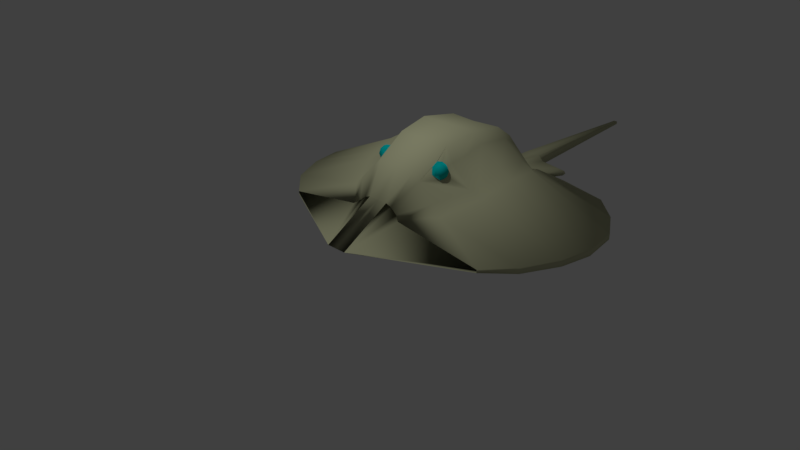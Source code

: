 # Source: Stingray_7_textured_material.blend  (saved by Blender 2.78.0; exported with 4.5.12 LTS)
import bpy
from mathutils import Matrix  # noqa: F401  (used for matrix-valued properties, if any)

bpy.ops.wm.read_factory_settings(use_empty=True)
scene = bpy.context.scene
scene.name = 'Scene'

# ---- collections
col_collection_1 = bpy.data.collections.new('Collection 1'); scene.collection.children.link(col_collection_1)

# ---- materials (node trees are filled in below, after node groups)
mat_material = bpy.data.materials.new('Material')
mat_material.alpha_threshold = 0.0
mat_material.use_transparent_shadow = False
mat_material.diffuse_color = (0.5133, 0.5225, 0.3293, 1.0)
mat_material.specular_color = (1.0, 0.9849, 0.9849)
mat_material.roughness = 0.5
mat_material_001 = bpy.data.materials.new('Material.001')
mat_material_001.alpha_threshold = 0.0
mat_material_001.use_transparent_shadow = False
mat_material_001.diffuse_color = (0.0, 0.5225, 0.516, 1.0)
mat_material_001.specular_color = (1.0, 0.9849, 0.9849)
mat_material_001.roughness = 0.5

# ---- material node trees

# ---- world
world_world = bpy.data.worlds.new('World'); scene.world = world_world
world_world.color = (0.05088, 0.05088, 0.05088)
world_world.use_sun_shadow = False
world_world.sun_shadow_jitter_overblur = 0.0
world_world.cycles.sampling_method = 'MANUAL'

# ---- cameras
cam_camera = bpy.data.cameras.new('Camera')
cam_camera.clip_end = 100.0
cam_camera.lens = 35.0
cam_camera.sensor_width = 32.0
cam_camera.sensor_height = 18.0
cam_camera.ortho_scale = 7.314
cam_camera.dof.focus_distance = 0.0
cam_camera.dof.aperture_fstop = 128.0

# ---- lights
light_lamp = bpy.data.lights.new('Lamp', 'POINT')
light_lamp.transmission_factor = 0.0
light_lamp.cutoff_distance = 30.0
light_lamp.energy = 100.0
light_lamp.shadow_buffer_clip_start = 1.001
light_lamp.shadow_soft_size = 0.1
light_lamp.shadow_maximum_resolution = 0.006
light_lamp.use_absolute_resolution = True

# ---- meshes
me_sphere = bpy.data.meshes.new('Sphere')
me_sphere.from_pydata([(-0.849, 0.3283, -1.11), (-1.203, 0.1212, 1.064), (-1.502, 0.2453, 0.7915), (-1.703, 0.3283, 0.3827), (-1.773, 0.3574, 6.799e-08), (-1.703, 0.3283, -0.4522), (-1.502, 0.2453, -0.7766), (-1.203, 0.1212, -1.045), (-0.849, 0.628, -0.7766), (-1.074, 0.3283, 1.103), (-1.12, 0.628, 0.7915), (-1.254, 0.8283, 0.3827), (-1.372, 0.8986, 7.415e-08), (-1.325, 0.8283, -0.4522), (-1.159, 0.628, -0.7766), (-0.9954, 0.3589, -1.208), (-0.849, 0.8283, -0.4522), (-0.849, 0.8986, 5.262e-08), (-0.849, 0.8283, 0.3827), (-0.849, 0.628, 0.7915), (-0.849, 0.3283, 1.064), (-0.849, 0.1212, 1.064), (-1.53, 0.3297, 0.6031), (-1.542, 0.3912, 0.6106), (-1.526, 0.444, 0.5948), (-1.503, 0.4663, 0.5712), (-1.455, 0.3512, 0.6265), (-1.468, 0.403, 0.6328), (-1.475, 0.444, 0.6161), (-1.475, 0.4663, 0.5827), (-1.423, 0.444, 0.5948), (-1.447, 0.4663, 0.5712), (-1.475, 0.4741, 0.5433), (-1.435, 0.4663, 0.5433), (-1.447, 0.4663, 0.5154), (-1.475, 0.444, 0.4705), (-1.475, 0.4663, 0.5039), (-1.557, 0.3507, 0.47), (-1.542, 0.4106, 0.476), (-1.526, 0.444, 0.4918), (-1.503, 0.4663, 0.5154), (-1.574, 0.3311, 0.5298), (-1.57, 0.3977, 0.5433), (-1.548, 0.444, 0.5433), (-1.514, 0.4663, 0.5433), (-0.8856, 1.336, 1.045), (-0.9153, 1.636, 0.7726), (-0.9222, 1.836, 0.3638), (-0.9257, 1.906, -0.01888), (-0.915, 1.836, -0.4711), (-0.928, 1.636, -0.7955), (-0.9523, 1.336, -1.064), (-0.849, 1.636, -0.7955), (-0.849, 1.906, -0.01888), (-0.849, 1.636, 0.7726), (-0.849, 1.336, -1.064), (-0.849, 1.836, 0.3638), (-0.849, 1.836, -0.4711), (-0.849, 1.336, 1.045), (-0.849, 0.1212, 1.064), (-0.849, 0.1212, 1.654), (-1.725, 0.3377, 0.2594), (-1.303, 0.8509, 0.2594), (-0.849, 0.8509, 0.2594), (-0.9233, 1.859, 0.2405), (-0.849, 1.859, 0.2405), (-1.399, 0.6863, -0.4522), (-1.463, 0.7449, 7.067e-08), (-1.307, 0.6628, 0.3827), (-1.228, 0.5193, 0.7915), (-1.116, 0.2695, 1.064), (-0.9626, 0.1972, -1.209), (-1.24, 0.5193, -0.7766), (-0.849, 0.2695, 1.064), (-1.355, 0.6817, 0.2594), (-1.598, 0.4328, -0.4522), (-1.53, 0.4093, 0.3827), (-1.18, 0.1883, 1.064), (-1.422, 0.3254, -0.7766), (-1.66, 0.4706, 6.706e-08), (-1.422, 0.3254, 0.7915), (-1.159, 0.1645, -1.045), (-0.849, 0.1645, 1.064), (-1.55, 0.4215, 0.2594), (-0.849, 0.3589, -1.273), (-0.9523, 0.724, -1.227), (-0.849, 0.724, -1.227), (-0.9954, 0.09582, -1.215), (-0.849, 0.09291, -1.28), (-0.9954, 0.1555, -1.213), (-0.849, 0.1564, -1.278), (-0.849, 0.3471, -1.275), (-0.849, 0.09291, -1.655), (-0.9954, 0.09582, -1.589), (-0.849, 0.1564, -1.653), (-0.9339, 0.1555, -1.587), (-0.849, 0.4708, -1.631), (-0.9057, 0.4046, -1.584), (-0.9257, 0.02277, -3.46), (-0.9603, 0.02345, -3.461), (-0.849, 0.4835, -1.557), (-0.849, 0.4314, -1.65), (-0.8847, 0.4622, -1.614), (-1.512, 0.3957, 0.449), (-1.469, 0.4307, 0.4662), (-1.429, 0.4512, 0.5103), (-1.416, 0.4485, 0.5408), (-1.407, 0.4342, 0.5915), (-1.438, 0.3817, 0.6136), (-1.536, 0.3345, 0.5482), (-0.849, -0.3283, -1.11), (-1.203, -0.1212, 1.064), (-1.502, -0.2453, 0.7915), (-1.703, -0.3283, 0.3827), (-1.773, -0.3574, 6.799e-08), (-1.703, -0.3283, -0.4522), (-1.502, -0.2453, -0.7766), (-1.203, -0.1212, -1.045), (-0.849, -0.628, -0.7766), (-1.074, -0.3283, 1.103), (-1.12, -0.628, 0.7915), (-1.254, -0.8283, 0.3827), (-1.372, -0.8986, 7.415e-08), (-1.325, -0.8283, -0.4522), (-1.159, -0.628, -0.7766), (-0.9954, -0.3589, -1.208), (-1.203, 0.0, -1.045), (-1.502, 0.0, -0.7766), (-1.703, 0.0, -0.4174), (-1.773, 0.0, 7.916e-08), (-1.703, 0.0, 0.3827), (-1.502, 0.0, 0.7915), (-1.203, 0.0, 1.064), (-0.849, -0.8283, -0.4522), (-0.849, -0.8986, 5.262e-08), (-0.849, -0.8283, 0.3827), (-0.849, -0.628, 0.7915), (-0.849, -0.3283, 1.064), (-0.849, -0.1212, 1.064), (-0.849, 0.0, 1.064), (-0.849, 0.0, -1.101), (-1.53, -0.3297, 0.6031), (-1.542, -0.3912, 0.6106), (-1.526, -0.444, 0.5948), (-1.503, -0.4663, 0.5712), (-1.455, -0.3512, 0.6265), (-1.468, -0.403, 0.6328), (-1.475, -0.444, 0.6161), (-1.475, -0.4663, 0.5827), (-1.423, -0.444, 0.5948), (-1.447, -0.4663, 0.5712), (-1.475, -0.4741, 0.5433), (-1.435, -0.4663, 0.5433), (-1.447, -0.4663, 0.5154), (-1.475, -0.444, 0.4705), (-1.475, -0.4663, 0.5039), (-1.557, -0.3507, 0.47), (-1.542, -0.4106, 0.476), (-1.526, -0.444, 0.4918), (-1.503, -0.4663, 0.5154), (-1.574, -0.3311, 0.5298), (-1.57, -0.3977, 0.5433), (-1.548, -0.444, 0.5433), (-1.514, -0.4663, 0.5433), (-0.8856, -1.336, 1.045), (-0.9153, -1.636, 0.7726), (-0.9222, -1.836, 0.3638), (-0.9257, -1.906, -0.01888), (-0.915, -1.836, -0.4711), (-0.928, -1.636, -0.7955), (-0.9523, -1.336, -1.064), (-0.849, -1.636, -0.7955), (-0.849, -1.906, -0.01888), (-0.849, -1.636, 0.7726), (-0.849, -1.336, -1.064), (-0.849, -1.836, 0.3638), (-0.849, -1.836, -0.4711), (-0.849, -1.336, 1.045), (-0.849, -0.1212, 1.064), (-0.849, 0.0, 1.064), (-1.203, 0.0, 1.064), (-0.849, -0.1212, 1.654), (-0.849, 0.0, 1.654), (-1.725, -0.3377, 0.2594), (-1.303, -0.8509, 0.2594), (-1.725, 0.0, 0.2594), (-0.849, -0.8509, 0.2594), (-0.9233, -1.859, 0.2405), (-0.849, -1.859, 0.2405), (-1.399, -0.6863, -0.4522), (-1.463, -0.7449, 7.067e-08), (-1.307, -0.6628, 0.3827), (-1.228, -0.5193, 0.7915), (-1.116, -0.2695, 1.064), (-0.9626, -0.1972, -1.209), (-1.24, -0.5193, -0.7766), (-0.849, -0.2695, 1.064), (-1.355, -0.6817, 0.2594), (-1.598, -0.4328, -0.4522), (-1.53, -0.4093, 0.3827), (-1.18, -0.1883, 1.064), (-1.422, -0.3254, -0.7766), (-1.66, -0.4706, 6.706e-08), (-1.422, -0.3254, 0.7915), (-1.159, -0.1645, -1.045), (-0.849, -0.1645, 1.064), (-1.55, -0.4215, 0.2594), (-0.849, -0.3589, -1.273), (-0.9523, -0.724, -1.227), (-0.849, -0.724, -1.227), (-0.9954, 0.0, -1.217), (-0.849, 0.0, -1.283), (-0.9954, -0.09582, -1.215), (-0.849, -0.09291, -1.28), (-0.9954, -0.1555, -1.213), (-0.849, -0.1564, -1.278), (-0.849, -0.3471, -1.275), (-0.9954, 0.0, -1.592), (-0.849, 0.0, -1.658), (-0.849, -0.09291, -1.655), (-0.9954, -0.09582, -1.589), (-0.849, -0.1564, -1.653), (-0.9339, -0.1555, -1.587), (-0.849, -0.4708, -1.631), (-0.9057, -0.4046, -1.584), (-0.9603, 0.0, -3.462), (-0.9257, 0.0, -3.461), (-0.9257, -0.02277, -3.46), (-0.9603, -0.02345, -3.461), (-0.849, -0.4835, -1.557), (-0.849, -0.4314, -1.65), (-0.8847, -0.4622, -1.614), (-1.512, -0.3957, 0.449), (-1.469, -0.4307, 0.4662), (-1.429, -0.4512, 0.5103), (-1.416, -0.4485, 0.5408), (-1.407, -0.4342, 0.5915), (-1.438, -0.3817, 0.6136), (-1.536, -0.3345, 0.5482), (-0.9626, 0.1972, -1.209), (-0.9954, 0.09582, -1.215), (-0.9954, 0.1555, -1.213), (-0.849, 0.3471, -1.275), (-0.9954, 0.0, -1.217), (-0.849, 0.3589, -1.273), (-0.849, 0.3471, -1.275)], [], [(126, 127, 6, 7), (128, 129, 4, 5), (130, 131, 2, 3), (127, 128, 5, 6), (185, 130, 3, 61), (131, 132, 1, 2), (66, 67, 12, 13), (68, 69, 10, 11), (72, 66, 13, 14), (74, 68, 11, 62), (69, 70, 9, 10), (71, 72, 14, 15), (1, 132, 180), (70, 73, 20, 9), (17, 16, 57, 53), (62, 11, 47, 64), (15, 51, 85), (19, 18, 56, 54), (11, 10, 46, 47), (10, 9, 45, 46), (42, 41, 22, 23), (32, 44, 25), (43, 42, 23, 24), (44, 43, 24, 25), (32, 25, 29), (24, 23, 27, 28), (25, 24, 28, 29), (23, 22, 26, 27), (29, 28, 30, 31), (32, 29, 31), (32, 31, 33), (32, 33, 34), (32, 34, 36), (36, 35, 39, 40), (32, 36, 40), (38, 37, 41, 42), (32, 40, 44), (39, 38, 42, 43), (40, 39, 43, 44), (47, 46, 54, 56), (49, 48, 53, 57), (51, 50, 52, 55), (46, 45, 58, 54), (64, 47, 56, 65), (50, 49, 57, 52), (13, 12, 48, 49), (8, 0, 55, 52), (9, 20, 58, 45), (14, 13, 49, 50), (20, 19, 54, 58), (15, 14, 50, 51), (63, 17, 53, 65), (16, 8, 52, 57), (179, 59, 1, 180), (21, 1, 59), (139, 21, 59, 179), (179, 59, 60, 182), (180, 182, 60, 1), (45, 58, 60), (60, 9, 45), (59, 21, 82, 73, 20, 58, 60), (18, 63, 65, 56), (48, 64, 65, 53), (12, 62, 64, 48), (67, 74, 62, 12), (129, 185, 61, 4), (79, 83, 74, 67), (77, 82, 73, 70), (81, 78, 72, 71), (80, 77, 70, 69), (83, 76, 68, 74), (78, 75, 66, 72), (76, 103, 104, 105, 106, 107, 108, 26, 80, 69, 68), (75, 79, 67, 66), (5, 4, 79, 75), (3, 2, 80, 26, 22, 41, 37, 103, 76), (6, 5, 75, 78), (61, 3, 76, 83), (2, 1, 77, 80), (7, 6, 78, 81), (1, 21, 82, 77), (4, 61, 83, 79), (70, 9, 60), (77, 70, 60), (77, 60, 1), (179, 140, 0, 8, 16, 17, 63, 18, 19, 20, 73, 82, 21, 59), (84, 15, 85, 86), (15, 84, 91, 71), (51, 55, 86, 85), (55, 0, 84, 86), (84, 0, 140, 211, 88, 90, 91), (7, 87, 210, 126), (71, 97, 95, 89), (81, 89, 87, 7), (87, 89, 95, 93), (210, 87, 93, 217), (71, 89, 81), (93, 92, 98, 99), (95, 94, 92, 93), (97, 102, 101, 94, 95), (90, 88, 92, 94), (88, 211, 218, 92), (91, 90, 94, 101, 96, 100), (71, 91, 100, 102, 97), (99, 98, 226, 225), (217, 93, 99, 225), (92, 218, 226, 98), (101, 102, 96), (102, 100, 96), (26, 108, 107, 106, 105, 104, 103), (39, 38, 103, 104), (39, 35, 104), (104, 35, 36, 34, 105), (105, 34, 33, 106), (33, 31, 107, 106), (31, 30, 107), (30, 28, 27, 108, 107), (108, 27, 26), (103, 38, 37), (103, 37, 109, 26), (109, 41, 37), (22, 41, 109, 26), (37, 41, 22, 26, 109), (126, 117, 116, 127), (128, 115, 114, 129), (130, 113, 112, 131), (127, 116, 115, 128), (185, 183, 113, 130), (131, 112, 111, 132), (189, 123, 122, 190), (191, 121, 120, 192), (195, 124, 123, 189), (197, 184, 121, 191), (192, 120, 119, 193), (194, 125, 124, 195), (111, 180, 132), (193, 119, 137, 196), (134, 172, 176, 133), (184, 187, 166, 121), (125, 208, 170), (136, 173, 175, 135), (121, 166, 165, 120), (120, 165, 164, 119), (161, 142, 141, 160), (151, 144, 163), (162, 143, 142, 161), (163, 144, 143, 162), (151, 148, 144), (143, 147, 146, 142), (144, 148, 147, 143), (142, 146, 145, 141), (148, 150, 149, 147), (151, 150, 148), (151, 152, 150), (151, 153, 152), (151, 155, 153), (155, 159, 158, 154), (151, 159, 155), (157, 161, 160, 156), (151, 163, 159), (158, 162, 161, 157), (159, 163, 162, 158), (166, 175, 173, 165), (168, 176, 172, 167), (170, 174, 171, 169), (165, 173, 177, 164), (187, 188, 175, 166), (169, 171, 176, 168), (123, 168, 167, 122), (118, 171, 174, 110), (119, 164, 177, 137), (124, 169, 168, 123), (137, 177, 173, 136), (125, 170, 169, 124), (186, 188, 172, 134), (133, 176, 171, 118), (179, 180, 111, 178), (138, 178, 111), (139, 179, 178, 138), (132, 180, 179, 139), (179, 182, 181, 178), (180, 111, 181, 182), (164, 181, 177), (181, 164, 119), (178, 181, 177, 137, 196, 205, 138), (135, 175, 188, 186), (167, 172, 188, 187), (122, 167, 187, 184), (190, 122, 184, 197), (129, 114, 183, 185), (202, 190, 197, 206), (200, 193, 196, 205), (204, 194, 195, 201), (203, 192, 193, 200), (206, 197, 191, 199), (201, 195, 189, 198), (199, 191, 192, 203, 145, 237, 236, 235, 234, 233, 232), (198, 189, 190, 202), (115, 198, 202, 114), (113, 199, 232, 156, 160, 141, 145, 203, 112), (116, 201, 198, 115), (183, 206, 199, 113), (112, 203, 200, 111), (117, 204, 201, 116), (111, 200, 205, 138), (114, 202, 206, 183), (193, 181, 119), (200, 181, 193), (200, 111, 181), (179, 178, 138, 205, 196, 137, 136, 135, 186, 134, 133, 118, 110, 140), (207, 209, 208, 125), (125, 194, 216, 207), (170, 208, 209, 174), (174, 209, 207, 110), (207, 216, 215, 213, 211, 140, 110), (117, 126, 210, 212), (194, 214, 222, 224), (204, 117, 212, 214), (212, 220, 222, 214), (210, 217, 220, 212), (194, 204, 214), (220, 228, 227, 219), (222, 220, 219, 221), (224, 222, 221, 230, 231), (215, 221, 219, 213), (213, 219, 218, 211), (216, 229, 223, 230, 221, 215), (194, 224, 231, 229, 216), (228, 225, 226, 227), (217, 225, 228, 220), (219, 227, 226, 218), (230, 223, 231), (231, 223, 229), (145, 232, 233, 234, 235, 236, 237), (158, 233, 232, 157), (158, 233, 154), (233, 234, 153, 155, 154), (234, 235, 152, 153), (152, 235, 236, 150), (150, 236, 149), (149, 236, 237, 146, 147), (237, 145, 146), (232, 156, 157), (232, 145, 238, 156), (238, 156, 160), (141, 145, 238, 160), (156, 238, 145, 141, 160), (91, 71, 239, 242), (87, 210, 243, 240), (89, 87, 240, 241), (89, 71, 239, 241), (84, 91, 245, 244)])
me_sphere.polygons.foreach_set('use_smooth', [True] * 252)
me_sphere.polygons.foreach_set('material_index', [0, 0, 0, 0, 0, 0, 0, 0, 0, 0, 0, 0, 0, 0, 0, 0, 0, 0, 0, 0, 1, 1, 1, 1, 1, 1, 1, 1, 1, 1, 1, 1, 1, 1, 1, 1, 1, 1, 1, 0, 0, 0, 0, 0, 0, 0, 0, 0, 0, 0, 0, 0, 0, 0, 0, 0, 0, 0, 0, 0, 0, 0, 0, 0, 0, 0, 0, 0, 0, 0, 0, 0, 0, 0, 0, 0, 0, 0, 0, 0, 0, 0, 0, 0, 0, 0, 0, 0, 0, 0, 0, 0, 0, 0, 0, 0, 0, 0, 0, 0, 0, 0, 0, 0, 0, 0, 0, 0, 0, 0, 1, 1, 1, 1, 1, 1, 1, 1, 1, 0, 0, 0, 0, 0, 0, 0, 0, 0, 0, 0, 0, 0, 0, 0, 0, 0, 0, 0, 0, 0, 0, 0, 0, 1, 1, 1, 1, 1, 1, 1, 1, 1, 1, 1, 1, 1, 1, 1, 1, 1, 1, 1, 0, 0, 0, 0, 0, 0, 0, 0, 0, 0, 0, 0, 0, 0, 0, 0, 0, 0, 0, 0, 0, 0, 0, 0, 0, 0, 0, 0, 0, 0, 0, 0, 0, 0, 0, 0, 0, 0, 0, 0, 0, 0, 0, 0, 0, 0, 0, 0, 0, 0, 0, 0, 0, 0, 0, 0, 0, 0, 0, 0, 0, 0, 0, 0, 0, 0, 0, 0, 0, 0, 0, 0, 1, 1, 1, 1, 1, 1, 1, 1, 1, 0, 0, 0, 0, 0, 0, 0, 0, 0])
_uv = me_sphere.uv_layers.new(name='UVMap')
_uv.uv.foreach_set('vector', [0.7349, 0.2166, 0.743, 0.2362, 0.7311, 0.2404, 0.729, 0.219, 0.7493, 0.2575, 0.7514, 0.2804, 0.7335, 0.2805, 0.7323, 0.2591, 0.7501, 0.301, 0.7448, 0.3241, 0.7331, 0.3206, 0.734, 0.299, 0.743, 0.2362, 0.7493, 0.2575, 0.7323, 0.2591, 0.7311, 0.2404, 0.7508, 0.2943, 0.7501, 0.301, 0.734, 0.299, 0.7339, 0.2931, 0.7448, 0.3241, 0.7377, 0.3437, 0.7318, 0.3416, 0.7331, 0.3206, 0.709, 0.2578, 0.7086, 0.2814, 0.6995, 0.2817, 0.7008, 0.258, 0.7087, 0.3027, 0.7144, 0.3242, 0.7067, 0.3256, 0.7, 0.3022, 0.7122, 0.2375, 0.709, 0.2578, 0.7008, 0.258, 0.7053, 0.2373, 0.7089, 0.296, 0.7087, 0.3027, 0.7, 0.3022, 0.7001, 0.2954, 0.7144, 0.3242, 0.723, 0.3419, 0.7193, 0.3438, 0.7067, 0.3256, 0.7192, 0.2066, 0.7122, 0.2375, 0.7053, 0.2373, 0.7115, 0.2105, 0.7318, 0.3416, 0.7377, 0.3437, 0.7376, 0.3438, 0.1655, 0.6506, 0.168, 0.6424, 0.1699, 0.6429, 0.1681, 0.65, 0.06759, 0.916, 0.0658, 0.9044, 0.09154, 0.9039, 0.09334, 0.9155, 0.7001, 0.2954, 0.7, 0.3022, 0.6491, 0.2996, 0.6479, 0.2937, 0.7115, 0.2105, 0.6685, 0.2299, 0.6937, 0.2143, 0.06068, 0.9362, 0.0658, 0.9258, 0.09154, 0.9253, 0.08642, 0.9357, 0.7, 0.3022, 0.7067, 0.3256, 0.6571, 0.319, 0.6491, 0.2996, 0.7067, 0.3256, 0.7193, 0.3438, 0.6677, 0.3346, 0.6571, 0.319, 0.8336, 0.8642, 0.8306, 0.8278, 0.8762, 0.8325, 0.8701, 0.8627, 0.8702, 0.9264, 0.8528, 0.9112, 0.8677, 0.9054, 0.8407, 0.8921, 0.8336, 0.8642, 0.8701, 0.8627, 0.8674, 0.8873, 0.8528, 0.9112, 0.8407, 0.8921, 0.8674, 0.8873, 0.8677, 0.9054, 0.8702, 0.9264, 0.8677, 0.9054, 0.8814, 0.9087, 0.8674, 0.8873, 0.8701, 0.8627, 0.8994, 0.8767, 0.8904, 0.8936, 0.8677, 0.9054, 0.8674, 0.8873, 0.8904, 0.8936, 0.8814, 0.9087, 0.8701, 0.8627, 0.8762, 0.8325, 0.9163, 0.8541, 0.8994, 0.8767, 0.8814, 0.9087, 0.8904, 0.8936, 0.9103, 0.9117, 0.8909, 0.9197, 0.8702, 0.9264, 0.8814, 0.9087, 0.8909, 0.9197, 0.8702, 0.9264, 0.8909, 0.9197, 0.8902, 0.9347, 0.8702, 0.9264, 0.8902, 0.9347, 0.88, 0.9454, 0.8702, 0.9264, 0.88, 0.9454, 0.8655, 0.9471, 0.8655, 0.9471, 0.8611, 0.9643, 0.8385, 0.9526, 0.8531, 0.9395, 0.8702, 0.9264, 0.8655, 0.9471, 0.8531, 0.9395, 0.8245, 0.9652, 0.7994, 0.9834, 0.7737, 0.9614, 0.8, 0.9377, 0.8702, 0.9264, 0.8531, 0.9395, 0.8472, 0.9245, 0.8385, 0.9526, 0.8245, 0.9652, 0.8, 0.9377, 0.8253, 0.9276, 0.8531, 0.9395, 0.8385, 0.9526, 0.8253, 0.9276, 0.8472, 0.9245, 0.6491, 0.2996, 0.6571, 0.319, 0.6545, 0.3206, 0.6456, 0.3007, 0.649, 0.2602, 0.6466, 0.2811, 0.6427, 0.281, 0.646, 0.2594, 0.6685, 0.2299, 0.6564, 0.2444, 0.653, 0.2425, 0.6649, 0.226, 0.6571, 0.319, 0.6677, 0.3346, 0.6663, 0.3357, 0.6545, 0.3206, 0.6479, 0.2937, 0.6491, 0.2996, 0.6456, 0.3007, 0.6442, 0.2943, 0.6564, 0.2444, 0.649, 0.2602, 0.646, 0.2594, 0.653, 0.2425, 0.7008, 0.258, 0.6995, 0.2817, 0.6466, 0.2811, 0.649, 0.2602, 0.06068, 0.8961, 0.05302, 0.8876, 0.07877, 0.8888, 0.08642, 0.8957, 0.1681, 0.65, 0.1699, 0.6429, 0.2011, 0.6507, 0.2008, 0.6518, 0.7053, 0.2373, 0.7008, 0.258, 0.649, 0.2602, 0.6564, 0.2444, 0.05302, 0.9432, 0.06068, 0.9362, 0.08642, 0.9357, 0.07877, 0.9427, 0.7115, 0.2105, 0.7053, 0.2373, 0.6564, 0.2444, 0.6685, 0.2299, 0.06637, 0.9226, 0.06759, 0.916, 0.09334, 0.9155, 0.09212, 0.9221, 0.0658, 0.9044, 0.06068, 0.8961, 0.08642, 0.8957, 0.09154, 0.9039, 0.1596, 0.6399, 0.1633, 0.641, 0.1602, 0.6518, 0.1565, 0.6507, 0.1635, 0.641, 0.1602, 0.6518, 0.1633, 0.641, 0.1973, 0.7634, 0.2451, 0.7634, 0.2451, 0.7642, 0.1973, 0.7642, 0.2354, 0.6393, 0.2388, 0.6411, 0.2304, 0.6579, 0.2269, 0.6562, 0.7606, 0.644, 0.7606, 0.6031, 0.7678, 0.6031, 0.7678, 0.644, 0.3584, 0.3796, 0.3616, 0.3714, 0.05809, 0.2534, 0.05809, 0.2534, 0.1128, 0.3942, 0.3584, 0.3796, 0.2267, 0.5647, 0.1635, 0.641, 0.2267, 0.5647, 0.2267, 0.5647, 0.2268, 0.5647, 0.2738, 0.6579, 0.2304, 0.6579, 0.0658, 0.9258, 0.06637, 0.9226, 0.09212, 0.9221, 0.09154, 0.9253, 0.6466, 0.2811, 0.6479, 0.2937, 0.6442, 0.2943, 0.6427, 0.281, 0.6995, 0.2817, 0.7001, 0.2954, 0.6479, 0.2937, 0.6466, 0.2811, 0.7086, 0.2814, 0.7089, 0.296, 0.7001, 0.2954, 0.6995, 0.2817, 0.7514, 0.2804, 0.7508, 0.2943, 0.7339, 0.2931, 0.7335, 0.2805, 0.7256, 0.2809, 0.7247, 0.2948, 0.7089, 0.296, 0.7086, 0.2814, 0.1624, 0.6518, 0.1648, 0.6414, 0.168, 0.6424, 0.1655, 0.6506, 0.7259, 0.2184, 0.7256, 0.2394, 0.7122, 0.2375, 0.7192, 0.2066, 0.7278, 0.3217, 0.7283, 0.3412, 0.723, 0.3419, 0.7144, 0.3242, 0.7247, 0.2948, 0.7252, 0.3009, 0.7087, 0.3027, 0.7089, 0.296, 0.7256, 0.2394, 0.7252, 0.2584, 0.709, 0.2578, 0.7122, 0.2375, 0.4109, 0.2955, 0.3475, 0.2834, 0.3464, 0.2841, 0.345, 0.2842, 0.3443, 0.2839, 0.3434, 0.2831, 0.3419, 0.2826, 0.3411, 0.2824, 0.3408, 0.2784, 0.416, 0.2846, 0.4186, 0.2947, 0.7252, 0.2584, 0.7256, 0.2809, 0.7086, 0.2814, 0.709, 0.2578, 0.7323, 0.2591, 0.7335, 0.2805, 0.7256, 0.2809, 0.7252, 0.2584, 0.734, 0.299, 0.7331, 0.3206, 0.8749, 0.3374, 0.7419, 0.3909, 0.7384, 0.389, 0.7371, 0.385, 0.7387, 0.3822, 0.7419, 0.3815, 0.7252, 0.3009, 0.7311, 0.2404, 0.7323, 0.2591, 0.7252, 0.2584, 0.7256, 0.2394, 0.7339, 0.2931, 0.734, 0.299, 0.7252, 0.3009, 0.7247, 0.2948, 0.7331, 0.3206, 0.7318, 0.3416, 0.7283, 0.3412, 0.7278, 0.3217, 0.729, 0.219, 0.7311, 0.2404, 0.7256, 0.2394, 0.7259, 0.2184, 0.1602, 0.6518, 0.1635, 0.641, 0.1648, 0.6414, 0.1624, 0.6518, 0.7335, 0.2805, 0.7339, 0.2931, 0.7247, 0.2948, 0.7256, 0.2809, 0.09833, 0.4075, 0.1128, 0.3942, 0.05809, 0.2534, 0.07483, 0.4155, 0.09833, 0.4075, 0.05809, 0.2534, 0.07483, 0.4155, 0.05809, 0.2534, 0.05809, 0.4183, 0.04464, 0.9432, 0.04464, 0.8878, 0.05302, 0.8876, 0.06068, 0.8961, 0.0658, 0.9044, 0.06759, 0.916, 0.06637, 0.9226, 0.0658, 0.9258, 0.06068, 0.9362, 0.04454, 0.8838, 0.04453, 0.8838, 0.04453, 0.8838, 0.03157, 0.8846, 0.04453, 0.8838, 0.7089, 0.2026, 0.7115, 0.2105, 0.6937, 0.2143, 0.6915, 0.2097, 0.7115, 0.2105, 0.7089, 0.2026, 0.7095, 0.2024, 0.7192, 0.2066, 0.6685, 0.2299, 0.6649, 0.226, 0.6915, 0.2097, 0.6937, 0.2143, 0.07877, 0.8888, 0.05302, 0.8876, 0.05381, 0.8835, 0.06313, 0.8846, 0.05381, 0.8835, 0.05302, 0.8876, 0.04464, 0.8878, 0.04464, 0.8832, 0.04664, 0.8832, 0.04863, 0.8833, 0.05351, 0.8834, 0.729, 0.219, 0.7249, 0.2056, 0.7295, 0.2036, 0.7349, 0.2166, 0.3005, 0.1029, 0.3494, 0.1781, 0.2951, 0.1941, 0.2888, 0.1034, 0.7259, 0.2184, 0.722, 0.2068, 0.7249, 0.2056, 0.729, 0.219, 0.2747, 0.1038, 0.2888, 0.1034, 0.2951, 0.1941, 0.2747, 0.1918, 0.2522, 0.1045, 0.2747, 0.1038, 0.2747, 0.1918, 0.2522, 0.1925, 0.7192, 0.2066, 0.722, 0.2068, 0.7259, 0.2184, 0.9287, 0.5159, 0.92, 0.5111, 0.932, 0.4347, 0.9331, 0.4366, 0.2951, 0.1941, 0.3065, 0.2176, 0.294, 0.2243, 0.2747, 0.1918, 0.3494, 0.1781, 0.3631, 0.1781, 0.3671, 0.1918, 0.3065, 0.2176, 0.2951, 0.1941, 0.3709, 0.08804, 0.3801, 0.07943, 0.4324, 0.132, 0.4233, 0.1406, 0.3801, 0.07943, 0.3935, 0.06684, 0.4459, 0.1194, 0.4324, 0.132, 0.3437, 0.1142, 0.3709, 0.08804, 0.4233, 0.1406, 0.3843, 0.1786, 0.3726, 0.1797, 0.3639, 0.1675, 0.3005, 0.1029, 0.3437, 0.1142, 0.3639, 0.1675, 0.3631, 0.1781, 0.3494, 0.1781, 0.9331, 0.4366, 0.932, 0.4347, 0.9345, 0.4167, 0.9345, 0.4361, 0.9345, 0.5158, 0.9287, 0.5159, 0.9331, 0.4366, 0.9345, 0.4361, 0.92, 0.5111, 0.9148, 0.5099, 0.9345, 0.4167, 0.932, 0.4347, 0.3671, 0.1918, 0.3631, 0.1781, 0.3726, 0.1797, 0.3631, 0.1781, 0.3639, 0.1675, 0.3726, 0.1797, 0.5191, 0.2249, 0.5058, 0.2197, 0.4828, 0.2107, 0.4807, 0.1905, 0.4828, 0.178, 0.4984, 0.1597, 0.5191, 0.1519, 0.9381, 0.7858, 0.9126, 0.8089, 0.9305, 0.8437, 0.981, 0.8213, 0.8385, 0.9526, 0.8611, 0.9643, 0.862, 0.972, 0.862, 0.972, 0.8611, 0.9643, 0.8655, 0.9471, 0.88, 0.9454, 0.8893, 0.9544, 0.8893, 0.9544, 0.88, 0.9454, 0.8902, 0.9347, 0.9027, 0.9409, 0.8902, 0.9347, 0.8909, 0.9197, 0.9197, 0.9162, 0.9027, 0.9409, 0.8909, 0.9197, 0.9103, 0.9117, 0.9197, 0.9162, 0.9103, 0.9117, 0.8904, 0.8936, 0.8994, 0.8767, 0.9209, 0.8767, 0.9209, 0.9122, 0.9209, 0.8767, 0.8994, 0.8767, 0.9163, 0.8541, 0.9305, 0.8437, 0.9126, 0.8089, 0.8667, 0.8421, 0.5024, 0.02473, 0.5123, 0.02724, 0.5123, 0.0397, 0.5024, 0.05372, 0.4204, 0.8056, 0.4438, 0.7869, 0.42, 0.7468, 0.4249, 0.8446, 0.4438, 0.7869, 0.4204, 0.8056, 0.3734, 0.8717, 0.0, 0.0, 0.0, 0.0, 0.0, 0.0, 0.0, 0.0, 0.0, 0.0, 0.8319, 0.04953, 0.8384, 0.053, 0.8336, 0.0773, 0.8204, 0.07117, 0.8108, 0.09485, 0.8301, 0.09864, 0.8262, 0.1231, 0.8057, 0.1209, 0.8048, 0.1448, 0.8236, 0.1443, 0.8221, 0.1693, 0.8083, 0.1719, 0.8204, 0.07117, 0.8336, 0.0773, 0.8301, 0.09864, 0.8108, 0.09485, 0.8048, 0.137, 0.8244, 0.1375, 0.8236, 0.1443, 0.8048, 0.1448, 0.8083, 0.1719, 0.8221, 0.1693, 0.8212, 0.1935, 0.8143, 0.1953, 0.857, 0.09979, 0.8664, 0.101, 0.8652, 0.1284, 0.8547, 0.127, 0.8522, 0.1514, 0.8622, 0.1518, 0.852, 0.1779, 0.8432, 0.1755, 0.8556, 0.0762, 0.8636, 0.07676, 0.8664, 0.101, 0.857, 0.09979, 0.8527, 0.1438, 0.863, 0.1441, 0.8622, 0.1518, 0.8522, 0.1514, 0.8432, 0.1755, 0.852, 0.1779, 0.8353, 0.1975, 0.8313, 0.1948, 0.8511, 0.03992, 0.8595, 0.04523, 0.8636, 0.07676, 0.8556, 0.0762, 0.8212, 0.1935, 0.8143, 0.1954, 0.8143, 0.1953, 0.2256, 0.4892, 0.2245, 0.4889, 0.2238, 0.4861, 0.2246, 0.4859, 0.1577, 0.9235, 0.1234, 0.9228, 0.1258, 0.9074, 0.1601, 0.9081, 0.863, 0.1441, 0.9231, 0.148, 0.921, 0.1547, 0.8622, 0.1518, 0.8595, 0.04523, 0.8795, 0.05156, 0.9067, 0.07236, 0.1669, 0.9504, 0.1326, 0.9497, 0.1258, 0.9358, 0.1601, 0.9365, 0.8622, 0.1518, 0.921, 0.1547, 0.9096, 0.176, 0.852, 0.1779, 0.852, 0.1779, 0.9096, 0.176, 0.8957, 0.1928, 0.8353, 0.1975, 0.9436, 0.7512, 0.929, 0.7724, 0.9432, 0.7887, 0.9654, 0.7651, 0.8932, 0.7461, 0.9061, 0.7531, 0.909, 0.7424, 0.9249, 0.7435, 0.9165, 0.7605, 0.929, 0.7724, 0.9436, 0.7512, 0.909, 0.7424, 0.9061, 0.7531, 0.9165, 0.7605, 0.9249, 0.7435, 0.8932, 0.7461, 0.8988, 0.7595, 0.9061, 0.7531, 0.9165, 0.7605, 0.9035, 0.7705, 0.9087, 0.7826, 0.929, 0.7724, 0.9061, 0.7531, 0.8988, 0.7595, 0.9035, 0.7705, 0.9165, 0.7605, 0.929, 0.7724, 0.9087, 0.7826, 0.9139, 0.8019, 0.9432, 0.7887, 0.8988, 0.7595, 0.889, 0.7604, 0.8868, 0.7737, 0.9035, 0.7705, 0.8932, 0.7461, 0.889, 0.7604, 0.8988, 0.7595, 0.8932, 0.7461, 0.8808, 0.7545, 0.889, 0.7604, 0.8932, 0.7461, 0.8785, 0.7446, 0.8808, 0.7545, 0.8932, 0.7461, 0.883, 0.7356, 0.8785, 0.7446, 0.883, 0.7356, 0.8921, 0.7313, 0.8899, 0.7179, 0.8747, 0.7266, 0.8932, 0.7461, 0.8921, 0.7313, 0.883, 0.7356, 0.8879, 0.7051, 0.913, 0.7012, 0.9092, 0.6771, 0.8868, 0.6838, 0.8932, 0.7461, 0.9029, 0.7335, 0.8921, 0.7313, 0.8899, 0.7179, 0.9094, 0.7196, 0.913, 0.7012, 0.8879, 0.7051, 0.8921, 0.7313, 0.9029, 0.7335, 0.9094, 0.7196, 0.8899, 0.7179, 0.921, 0.1547, 0.9249, 0.1563, 0.9125, 0.1782, 0.9096, 0.176, 0.9257, 0.1095, 0.9292, 0.1088, 0.9304, 0.1341, 0.926, 0.1337, 0.9067, 0.07236, 0.9113, 0.06837, 0.9231, 0.08866, 0.9189, 0.09047, 0.9096, 0.176, 0.9125, 0.1782, 0.8971, 0.1942, 0.8957, 0.1928, 0.9231, 0.148, 0.9272, 0.1492, 0.9249, 0.1563, 0.921, 0.1547, 0.9189, 0.09047, 0.9231, 0.08866, 0.9292, 0.1088, 0.9257, 0.1095, 0.8664, 0.101, 0.9257, 0.1095, 0.926, 0.1337, 0.8652, 0.1284, 0.1669, 0.8971, 0.1326, 0.8964, 0.1428, 0.8873, 0.1771, 0.8857, 0.2245, 0.4889, 0.2113, 0.4897, 0.2112, 0.4892, 0.2238, 0.4861, 0.8636, 0.07676, 0.9189, 0.09047, 0.9257, 0.1095, 0.8664, 0.101, 0.1771, 0.9596, 0.1428, 0.959, 0.1326, 0.9497, 0.1669, 0.9504, 0.8595, 0.04523, 0.9067, 0.07236, 0.9189, 0.09047, 0.8636, 0.07676, 0.1593, 0.9323, 0.1251, 0.9316, 0.1234, 0.9228, 0.1577, 0.9235, 0.1601, 0.9081, 0.1258, 0.9074, 0.1326, 0.8964, 0.1669, 0.8971, 0.228, 0.4849, 0.2292, 0.4892, 0.2277, 0.4897, 0.2265, 0.4853, 0.2264, 0.4853, 0.2265, 0.4853, 0.2277, 0.4897, 0.3531, 0.5307, 0.3531, 0.5297, 0.41, 0.5287, 0.41, 0.5297, 0.6163, 0.6009, 0.6163, 0.6025, 0.5238, 0.6041, 0.5238, 0.6025, 0.09516, 0.7467, 0.09516, 0.7538, 0.09371, 0.7538, 0.09371, 0.7467, 0.1166, 0.4773, 0.09187, 0.4773, 0.09187, 0.6178, 0.1166, 0.6178, 0.2959, 0.4416, 0.3929, 0.4824, 0.2948, 0.4443, 0.3929, 0.4824, 0.2959, 0.4416, 0.3752, 0.437, 0.09371, 0.7467, 0.09371, 0.7538, 0.07912, 0.7464, 0.09122, 0.7467, 0.05253, 0.7643, 0.05253, 0.7643, 0.05253, 0.7643, 0.1601, 0.9365, 0.1258, 0.9358, 0.1251, 0.9316, 0.1593, 0.9323, 0.926, 0.1337, 0.9304, 0.1341, 0.9272, 0.1492, 0.9231, 0.148, 0.8652, 0.1284, 0.926, 0.1337, 0.9231, 0.148, 0.863, 0.1441, 0.8547, 0.127, 0.8652, 0.1284, 0.863, 0.1441, 0.8527, 0.1438, 0.8057, 0.1209, 0.8262, 0.1231, 0.8244, 0.1375, 0.8048, 0.137, 0.8353, 0.1245, 0.8547, 0.127, 0.8527, 0.1438, 0.8347, 0.1406, 0.2268, 0.4897, 0.2256, 0.4892, 0.2246, 0.4859, 0.2259, 0.4855, 0.8421, 0.05264, 0.8511, 0.03992, 0.8556, 0.0762, 0.84, 0.07682, 0.8281, 0.1711, 0.8432, 0.1755, 0.8313, 0.1948, 0.8254, 0.1934, 0.8347, 0.1406, 0.8527, 0.1438, 0.8522, 0.1514, 0.8335, 0.1475, 0.84, 0.07682, 0.8556, 0.0762, 0.857, 0.09979, 0.8383, 0.09873, 0.7003, 0.4912, 0.7135, 0.4939, 0.7072, 0.511, 0.7925, 0.522, 0.7873, 0.5176, 0.7878, 0.5161, 0.7887, 0.5137, 0.7885, 0.5115, 0.7887, 0.5102, 0.7903, 0.5083, 0.7925, 0.5075, 0.8383, 0.09873, 0.857, 0.09979, 0.8547, 0.127, 0.8353, 0.1245, 0.8301, 0.09864, 0.8383, 0.09873, 0.8353, 0.1245, 0.8262, 0.1231, 0.8236, 0.1443, 0.8335, 0.1475, 0.9474, 0.1789, 0.7977, 0.2428, 0.7995, 0.246, 0.798, 0.2507, 0.9566, 0.1848, 0.964, 0.1911, 0.8221, 0.1693, 0.8336, 0.0773, 0.84, 0.07682, 0.8383, 0.09873, 0.8301, 0.09864, 0.8244, 0.1375, 0.8347, 0.1406, 0.8335, 0.1475, 0.8236, 0.1443, 0.8221, 0.1693, 0.8281, 0.1711, 0.8254, 0.1934, 0.8212, 0.1935, 0.8384, 0.053, 0.8421, 0.05264, 0.84, 0.07682, 0.8336, 0.0773, 0.2277, 0.4897, 0.2268, 0.4897, 0.2259, 0.4855, 0.2264, 0.4853, 0.8262, 0.1231, 0.8353, 0.1245, 0.8347, 0.1406, 0.8244, 0.1375, 0.3799, 0.4327, 0.3929, 0.4824, 0.3752, 0.437, 0.3875, 0.43, 0.3929, 0.4824, 0.3799, 0.4327, 0.3875, 0.43, 0.3929, 0.4292, 0.3929, 0.4824, 0.1882, 0.9596, 0.198, 0.88, 0.198, 0.88, 0.198, 0.88, 0.198, 0.88, 0.198, 0.88, 0.1669, 0.9504, 0.1601, 0.9365, 0.1593, 0.9323, 0.1577, 0.9235, 0.1601, 0.9081, 0.1669, 0.8971, 0.1771, 0.8857, 0.1882, 0.886, 0.8634, 0.03641, 0.8826, 0.0466, 0.8795, 0.05156, 0.8595, 0.04523, 0.8595, 0.04523, 0.8511, 0.03992, 0.8627, 0.03609, 0.8634, 0.03641, 0.9067, 0.07236, 0.8795, 0.05156, 0.8826, 0.0466, 0.9113, 0.06837, 0.1428, 0.8873, 0.1636, 0.8818, 0.176, 0.8802, 0.1771, 0.8857, 0.176, 0.8802, 0.1764, 0.8801, 0.1829, 0.88, 0.1856, 0.8799, 0.1882, 0.8798, 0.1882, 0.886, 0.1771, 0.8857, 0.8384, 0.053, 0.8319, 0.04953, 0.8397, 0.0352, 0.8447, 0.03805, 0.2039, 0.1029, 0.2157, 0.1034, 0.2092, 0.1941, 0.1549, 0.178, 0.8421, 0.05264, 0.8384, 0.053, 0.8447, 0.03805, 0.8479, 0.03972, 0.2297, 0.1038, 0.2297, 0.1918, 0.2092, 0.1941, 0.2157, 0.1034, 0.2522, 0.1045, 0.2522, 0.1925, 0.2297, 0.1918, 0.2297, 0.1038, 0.8511, 0.03992, 0.8421, 0.05264, 0.8479, 0.03972, 0.9402, 0.5159, 0.9358, 0.4366, 0.9369, 0.4347, 0.9489, 0.5111, 0.2092, 0.1941, 0.2297, 0.1918, 0.2104, 0.2243, 0.1979, 0.2176, 0.1549, 0.178, 0.2092, 0.1941, 0.1979, 0.2176, 0.1373, 0.1917, 0.1412, 0.1781, 0.1335, 0.08795, 0.08113, 0.1405, 0.07196, 0.1319, 0.1243, 0.07934, 0.1243, 0.07934, 0.07196, 0.1319, 0.05854, 0.1193, 0.1109, 0.06674, 0.1607, 0.1141, 0.1405, 0.1674, 0.1317, 0.1797, 0.1201, 0.1785, 0.08113, 0.1405, 0.1335, 0.08795, 0.2039, 0.1029, 0.1549, 0.178, 0.1412, 0.1781, 0.1405, 0.1674, 0.1607, 0.1141, 0.9358, 0.4366, 0.9345, 0.4361, 0.9345, 0.4167, 0.9369, 0.4347, 0.9345, 0.5158, 0.9345, 0.4361, 0.9358, 0.4366, 0.9402, 0.5159, 0.9489, 0.5111, 0.9369, 0.4347, 0.9345, 0.4167, 0.9541, 0.5099, 0.1373, 0.1917, 0.1317, 0.1797, 0.1412, 0.1781, 0.1412, 0.1781, 0.1317, 0.1797, 0.1405, 0.1674, 0.3745, 0.6705, 0.3745, 0.5807, 0.4, 0.5903, 0.4192, 0.6128, 0.4217, 0.6281, 0.4191, 0.6531, 0.3909, 0.6641, 0.9224, 0.8252, 0.8892, 0.8357, 0.8946, 0.8015, 0.919, 0.804, 0.8899, 0.7179, 0.8699, 0.7242, 0.8747, 0.7266, 0.8699, 0.7242, 0.8699, 0.7466, 0.8785, 0.7446, 0.883, 0.7356, 0.8747, 0.7266, 0.8699, 0.7466, 0.8727, 0.7593, 0.8808, 0.7545, 0.8785, 0.7446, 0.8808, 0.7545, 0.8727, 0.7593, 0.8811, 0.7778, 0.889, 0.7604, 0.889, 0.7604, 0.8811, 0.7778, 0.8868, 0.7737, 0.8868, 0.7737, 0.8811, 0.7778, 0.8992, 0.7945, 0.9087, 0.7826, 0.9035, 0.7705, 0.8992, 0.7945, 0.9139, 0.8019, 0.9087, 0.7826, 0.8946, 0.8015, 0.9172, 0.7686, 0.919, 0.804, 0.6028, 0.0193, 0.6028, 0.08328, 0.6248, 0.05234, 0.6246, 0.02484, 0.3209, 0.7892, 0.321, 0.8075, 0.3136, 0.795, 0.3194, 0.7771, 0.3355, 0.7687, 0.3209, 0.7892, 0.3136, 0.795, 0.0, 0.0, 0.0, 0.0, 0.0, 0.0, 0.0, 0.0, 0.0, 0.0, 0.5667, 0.8183, 0.5994, 0.8183, 0.5994, 0.8177, 0.5667, 0.8177, 0.6648, 0.8188, 0.6975, 0.8188, 0.6975, 0.8183, 0.6648, 0.8183, 0.6321, 0.8188, 0.6648, 0.8188, 0.6648, 0.8183, 0.6321, 0.8183, 0.6321, 0.8188, 0.5994, 0.8183, 0.5994, 0.8177, 0.6321, 0.8183, 0.249, 0.7056, 0.1071, 0.7056, 0.1071, 0.7032, 0.249, 0.7032])
me_sphere.materials.append(mat_material)
me_sphere.materials.append(mat_material_001)
me_sphere.use_remesh_preserve_volume = False
me_sphere.use_remesh_preserve_attributes = False
me_sphere.use_mirror_vertex_groups = False
me_sphere.update()

# ---- objects
ob_sphere = bpy.data.objects.new('Sphere', me_sphere)
ob_lamp = bpy.data.objects.new('Lamp', light_lamp)
ob_camera = bpy.data.objects.new('Camera', cam_camera)

# ---- transforms, parenting, visibility, modifiers, constraints
ob_sphere.location = (0.0, 0.0, 0.0)
ob_sphere.rotation_euler = (-0.0, 1.571, 0.0)
ob_sphere.lineart.crease_threshold = 0.0
ob_lamp.location = (1.405, -0.2274, 4.336)
ob_lamp.rotation_euler = (0.6503, 0.05522, 1.866)
ob_lamp.lock_rotations_4d = False
ob_lamp.empty_display_type = 'ARROWS'
ob_lamp.color = (0.0, 0.0, 0.0, 0.0)
ob_lamp.lineart.crease_threshold = 0.0
ob_camera.location = (6.76, 6.005, 4.887)
ob_camera.rotation_euler = (1.123, 3.025e-07, 2.355)
ob_camera.scale = (1.0, 1.0, 1.0)
ob_camera.lock_rotations_4d = False
ob_camera.empty_display_type = 'ARROWS'
ob_camera.color = (0.0, 0.0, 0.0, 0.0)
ob_camera.display_type = 'WIRE'
ob_camera.lineart.crease_threshold = 0.0

# ---- collection membership
col_collection_1.objects.link(ob_sphere)
col_collection_1.objects.link(ob_lamp)
col_collection_1.objects.link(ob_camera)

# ---- scene / render settings (as saved in the file)
scene.camera = ob_camera
scene.frame_start = 1; scene.frame_end = 250; scene.frame_set(1)
scene.render.engine = 'BLENDER_EEVEE_NEXT'
scene.render.resolution_percentage = 50
scene.render.dither_intensity = 0.0
scene.cycles.use_denoising = False
scene.cycles.samples = 128
scene.cycles.sampling_pattern = 'TABULATED_SOBOL'
scene.cycles.light_sampling_threshold = 0.0
scene.cycles.use_adaptive_sampling = False
scene.cycles.use_light_tree = False
scene.cycles.blur_glossy = 0.0
scene.cycles.sample_clamp_indirect = 0.0
scene.view_settings.view_transform = 'Standard'
bpy.context.view_layer.update()
